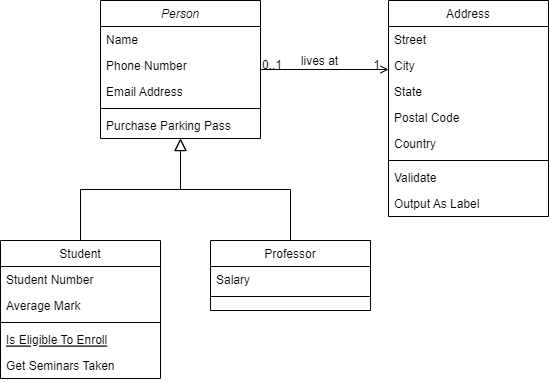

The diagram above was exported from draw.io. Its source (the exported page's mxGraphModel, read from the mxfile embedded in the PNG):
<mxGraphModel dx="1120" dy="460" grid="1" gridSize="10" guides="1" tooltips="1" connect="1" arrows="1" fold="1" page="1" pageScale="1" pageWidth="827" pageHeight="1169" math="0" shadow="0">
  <root>
    <mxCell id="WIyWlLk6GJQsqaUBKTNV-0" />
    <mxCell id="WIyWlLk6GJQsqaUBKTNV-1" parent="WIyWlLk6GJQsqaUBKTNV-0" />
    <mxCell id="zkfFHV4jXpPFQw0GAbJ--0" value="Person" style="swimlane;fontStyle=2;align=center;verticalAlign=top;childLayout=stackLayout;horizontal=1;startSize=26;horizontalStack=0;resizeParent=1;resizeLast=0;collapsible=1;marginBottom=0;rounded=0;shadow=0;strokeWidth=1;" parent="WIyWlLk6GJQsqaUBKTNV-1" vertex="1">
      <mxGeometry x="220" y="120" width="160" height="138" as="geometry">
        <mxRectangle x="230" y="140" width="160" height="26" as="alternateBounds" />
      </mxGeometry>
    </mxCell>
    <mxCell id="zkfFHV4jXpPFQw0GAbJ--1" value="Name" style="text;align=left;verticalAlign=top;spacingLeft=4;spacingRight=4;overflow=hidden;rotatable=0;points=[[0,0.5],[1,0.5]];portConstraint=eastwest;" parent="zkfFHV4jXpPFQw0GAbJ--0" vertex="1">
      <mxGeometry y="26" width="160" height="26" as="geometry" />
    </mxCell>
    <mxCell id="zkfFHV4jXpPFQw0GAbJ--2" value="Phone Number" style="text;align=left;verticalAlign=top;spacingLeft=4;spacingRight=4;overflow=hidden;rotatable=0;points=[[0,0.5],[1,0.5]];portConstraint=eastwest;rounded=0;shadow=0;html=0;" parent="zkfFHV4jXpPFQw0GAbJ--0" vertex="1">
      <mxGeometry y="52" width="160" height="26" as="geometry" />
    </mxCell>
    <mxCell id="zkfFHV4jXpPFQw0GAbJ--3" value="Email Address" style="text;align=left;verticalAlign=top;spacingLeft=4;spacingRight=4;overflow=hidden;rotatable=0;points=[[0,0.5],[1,0.5]];portConstraint=eastwest;rounded=0;shadow=0;html=0;" parent="zkfFHV4jXpPFQw0GAbJ--0" vertex="1">
      <mxGeometry y="78" width="160" height="26" as="geometry" />
    </mxCell>
    <mxCell id="zkfFHV4jXpPFQw0GAbJ--4" value="" style="line;html=1;strokeWidth=1;align=left;verticalAlign=middle;spacingTop=-1;spacingLeft=3;spacingRight=3;rotatable=0;labelPosition=right;points=[];portConstraint=eastwest;" parent="zkfFHV4jXpPFQw0GAbJ--0" vertex="1">
      <mxGeometry y="104" width="160" height="8" as="geometry" />
    </mxCell>
    <mxCell id="zkfFHV4jXpPFQw0GAbJ--5" value="Purchase Parking Pass" style="text;align=left;verticalAlign=top;spacingLeft=4;spacingRight=4;overflow=hidden;rotatable=0;points=[[0,0.5],[1,0.5]];portConstraint=eastwest;" parent="zkfFHV4jXpPFQw0GAbJ--0" vertex="1">
      <mxGeometry y="112" width="160" height="26" as="geometry" />
    </mxCell>
    <mxCell id="zkfFHV4jXpPFQw0GAbJ--6" value="Student" style="swimlane;fontStyle=0;align=center;verticalAlign=top;childLayout=stackLayout;horizontal=1;startSize=26;horizontalStack=0;resizeParent=1;resizeLast=0;collapsible=1;marginBottom=0;rounded=0;shadow=0;strokeWidth=1;" parent="WIyWlLk6GJQsqaUBKTNV-1" vertex="1">
      <mxGeometry x="120" y="360" width="160" height="138" as="geometry">
        <mxRectangle x="130" y="380" width="160" height="26" as="alternateBounds" />
      </mxGeometry>
    </mxCell>
    <mxCell id="zkfFHV4jXpPFQw0GAbJ--7" value="Student Number" style="text;align=left;verticalAlign=top;spacingLeft=4;spacingRight=4;overflow=hidden;rotatable=0;points=[[0,0.5],[1,0.5]];portConstraint=eastwest;" parent="zkfFHV4jXpPFQw0GAbJ--6" vertex="1">
      <mxGeometry y="26" width="160" height="26" as="geometry" />
    </mxCell>
    <mxCell id="zkfFHV4jXpPFQw0GAbJ--8" value="Average Mark" style="text;align=left;verticalAlign=top;spacingLeft=4;spacingRight=4;overflow=hidden;rotatable=0;points=[[0,0.5],[1,0.5]];portConstraint=eastwest;rounded=0;shadow=0;html=0;" parent="zkfFHV4jXpPFQw0GAbJ--6" vertex="1">
      <mxGeometry y="52" width="160" height="26" as="geometry" />
    </mxCell>
    <mxCell id="zkfFHV4jXpPFQw0GAbJ--9" value="" style="line;html=1;strokeWidth=1;align=left;verticalAlign=middle;spacingTop=-1;spacingLeft=3;spacingRight=3;rotatable=0;labelPosition=right;points=[];portConstraint=eastwest;" parent="zkfFHV4jXpPFQw0GAbJ--6" vertex="1">
      <mxGeometry y="78" width="160" height="8" as="geometry" />
    </mxCell>
    <mxCell id="zkfFHV4jXpPFQw0GAbJ--10" value="Is Eligible To Enroll" style="text;align=left;verticalAlign=top;spacingLeft=4;spacingRight=4;overflow=hidden;rotatable=0;points=[[0,0.5],[1,0.5]];portConstraint=eastwest;fontStyle=4" parent="zkfFHV4jXpPFQw0GAbJ--6" vertex="1">
      <mxGeometry y="86" width="160" height="26" as="geometry" />
    </mxCell>
    <mxCell id="zkfFHV4jXpPFQw0GAbJ--11" value="Get Seminars Taken" style="text;align=left;verticalAlign=top;spacingLeft=4;spacingRight=4;overflow=hidden;rotatable=0;points=[[0,0.5],[1,0.5]];portConstraint=eastwest;" parent="zkfFHV4jXpPFQw0GAbJ--6" vertex="1">
      <mxGeometry y="112" width="160" height="26" as="geometry" />
    </mxCell>
    <mxCell id="zkfFHV4jXpPFQw0GAbJ--12" value="" style="endArrow=block;endSize=10;endFill=0;shadow=0;strokeWidth=1;rounded=0;curved=0;edgeStyle=elbowEdgeStyle;elbow=vertical;" parent="WIyWlLk6GJQsqaUBKTNV-1" source="zkfFHV4jXpPFQw0GAbJ--6" target="zkfFHV4jXpPFQw0GAbJ--0" edge="1">
      <mxGeometry width="160" relative="1" as="geometry">
        <mxPoint x="200" y="203" as="sourcePoint" />
        <mxPoint x="200" y="203" as="targetPoint" />
      </mxGeometry>
    </mxCell>
    <mxCell id="zkfFHV4jXpPFQw0GAbJ--13" value="Professor" style="swimlane;fontStyle=0;align=center;verticalAlign=top;childLayout=stackLayout;horizontal=1;startSize=26;horizontalStack=0;resizeParent=1;resizeLast=0;collapsible=1;marginBottom=0;rounded=0;shadow=0;strokeWidth=1;" parent="WIyWlLk6GJQsqaUBKTNV-1" vertex="1">
      <mxGeometry x="330" y="360" width="160" height="70" as="geometry">
        <mxRectangle x="340" y="380" width="170" height="26" as="alternateBounds" />
      </mxGeometry>
    </mxCell>
    <mxCell id="zkfFHV4jXpPFQw0GAbJ--14" value="Salary" style="text;align=left;verticalAlign=top;spacingLeft=4;spacingRight=4;overflow=hidden;rotatable=0;points=[[0,0.5],[1,0.5]];portConstraint=eastwest;" parent="zkfFHV4jXpPFQw0GAbJ--13" vertex="1">
      <mxGeometry y="26" width="160" height="26" as="geometry" />
    </mxCell>
    <mxCell id="zkfFHV4jXpPFQw0GAbJ--15" value="" style="line;html=1;strokeWidth=1;align=left;verticalAlign=middle;spacingTop=-1;spacingLeft=3;spacingRight=3;rotatable=0;labelPosition=right;points=[];portConstraint=eastwest;" parent="zkfFHV4jXpPFQw0GAbJ--13" vertex="1">
      <mxGeometry y="52" width="160" height="8" as="geometry" />
    </mxCell>
    <mxCell id="zkfFHV4jXpPFQw0GAbJ--16" value="" style="endArrow=block;endSize=10;endFill=0;shadow=0;strokeWidth=1;rounded=0;curved=0;edgeStyle=elbowEdgeStyle;elbow=vertical;" parent="WIyWlLk6GJQsqaUBKTNV-1" source="zkfFHV4jXpPFQw0GAbJ--13" target="zkfFHV4jXpPFQw0GAbJ--0" edge="1">
      <mxGeometry width="160" relative="1" as="geometry">
        <mxPoint x="210" y="373" as="sourcePoint" />
        <mxPoint x="310" y="271" as="targetPoint" />
      </mxGeometry>
    </mxCell>
    <mxCell id="zkfFHV4jXpPFQw0GAbJ--17" value="Address" style="swimlane;fontStyle=0;align=center;verticalAlign=top;childLayout=stackLayout;horizontal=1;startSize=26;horizontalStack=0;resizeParent=1;resizeLast=0;collapsible=1;marginBottom=0;rounded=0;shadow=0;strokeWidth=1;" parent="WIyWlLk6GJQsqaUBKTNV-1" vertex="1">
      <mxGeometry x="508" y="120" width="160" height="216" as="geometry">
        <mxRectangle x="550" y="140" width="160" height="26" as="alternateBounds" />
      </mxGeometry>
    </mxCell>
    <mxCell id="zkfFHV4jXpPFQw0GAbJ--18" value="Street" style="text;align=left;verticalAlign=top;spacingLeft=4;spacingRight=4;overflow=hidden;rotatable=0;points=[[0,0.5],[1,0.5]];portConstraint=eastwest;" parent="zkfFHV4jXpPFQw0GAbJ--17" vertex="1">
      <mxGeometry y="26" width="160" height="26" as="geometry" />
    </mxCell>
    <mxCell id="zkfFHV4jXpPFQw0GAbJ--19" value="City" style="text;align=left;verticalAlign=top;spacingLeft=4;spacingRight=4;overflow=hidden;rotatable=0;points=[[0,0.5],[1,0.5]];portConstraint=eastwest;rounded=0;shadow=0;html=0;" parent="zkfFHV4jXpPFQw0GAbJ--17" vertex="1">
      <mxGeometry y="52" width="160" height="26" as="geometry" />
    </mxCell>
    <mxCell id="zkfFHV4jXpPFQw0GAbJ--20" value="State" style="text;align=left;verticalAlign=top;spacingLeft=4;spacingRight=4;overflow=hidden;rotatable=0;points=[[0,0.5],[1,0.5]];portConstraint=eastwest;rounded=0;shadow=0;html=0;" parent="zkfFHV4jXpPFQw0GAbJ--17" vertex="1">
      <mxGeometry y="78" width="160" height="26" as="geometry" />
    </mxCell>
    <mxCell id="zkfFHV4jXpPFQw0GAbJ--21" value="Postal Code" style="text;align=left;verticalAlign=top;spacingLeft=4;spacingRight=4;overflow=hidden;rotatable=0;points=[[0,0.5],[1,0.5]];portConstraint=eastwest;rounded=0;shadow=0;html=0;" parent="zkfFHV4jXpPFQw0GAbJ--17" vertex="1">
      <mxGeometry y="104" width="160" height="26" as="geometry" />
    </mxCell>
    <mxCell id="zkfFHV4jXpPFQw0GAbJ--22" value="Country" style="text;align=left;verticalAlign=top;spacingLeft=4;spacingRight=4;overflow=hidden;rotatable=0;points=[[0,0.5],[1,0.5]];portConstraint=eastwest;rounded=0;shadow=0;html=0;" parent="zkfFHV4jXpPFQw0GAbJ--17" vertex="1">
      <mxGeometry y="130" width="160" height="26" as="geometry" />
    </mxCell>
    <mxCell id="zkfFHV4jXpPFQw0GAbJ--23" value="" style="line;html=1;strokeWidth=1;align=left;verticalAlign=middle;spacingTop=-1;spacingLeft=3;spacingRight=3;rotatable=0;labelPosition=right;points=[];portConstraint=eastwest;" parent="zkfFHV4jXpPFQw0GAbJ--17" vertex="1">
      <mxGeometry y="156" width="160" height="8" as="geometry" />
    </mxCell>
    <mxCell id="zkfFHV4jXpPFQw0GAbJ--24" value="Validate" style="text;align=left;verticalAlign=top;spacingLeft=4;spacingRight=4;overflow=hidden;rotatable=0;points=[[0,0.5],[1,0.5]];portConstraint=eastwest;" parent="zkfFHV4jXpPFQw0GAbJ--17" vertex="1">
      <mxGeometry y="164" width="160" height="26" as="geometry" />
    </mxCell>
    <mxCell id="zkfFHV4jXpPFQw0GAbJ--25" value="Output As Label" style="text;align=left;verticalAlign=top;spacingLeft=4;spacingRight=4;overflow=hidden;rotatable=0;points=[[0,0.5],[1,0.5]];portConstraint=eastwest;" parent="zkfFHV4jXpPFQw0GAbJ--17" vertex="1">
      <mxGeometry y="190" width="160" height="26" as="geometry" />
    </mxCell>
    <mxCell id="zkfFHV4jXpPFQw0GAbJ--26" value="" style="endArrow=open;shadow=0;strokeWidth=1;rounded=0;curved=0;endFill=1;edgeStyle=elbowEdgeStyle;elbow=vertical;" parent="WIyWlLk6GJQsqaUBKTNV-1" source="zkfFHV4jXpPFQw0GAbJ--0" target="zkfFHV4jXpPFQw0GAbJ--17" edge="1">
      <mxGeometry x="0.5" y="41" relative="1" as="geometry">
        <mxPoint x="380" y="192" as="sourcePoint" />
        <mxPoint x="540" y="192" as="targetPoint" />
        <mxPoint x="-40" y="32" as="offset" />
      </mxGeometry>
    </mxCell>
    <mxCell id="zkfFHV4jXpPFQw0GAbJ--27" value="0..1" style="resizable=0;align=left;verticalAlign=bottom;labelBackgroundColor=none;fontSize=12;" parent="zkfFHV4jXpPFQw0GAbJ--26" connectable="0" vertex="1">
      <mxGeometry x="-1" relative="1" as="geometry">
        <mxPoint y="4" as="offset" />
      </mxGeometry>
    </mxCell>
    <mxCell id="zkfFHV4jXpPFQw0GAbJ--28" value="1" style="resizable=0;align=right;verticalAlign=bottom;labelBackgroundColor=none;fontSize=12;" parent="zkfFHV4jXpPFQw0GAbJ--26" connectable="0" vertex="1">
      <mxGeometry x="1" relative="1" as="geometry">
        <mxPoint x="-7" y="4" as="offset" />
      </mxGeometry>
    </mxCell>
    <mxCell id="zkfFHV4jXpPFQw0GAbJ--29" value="lives at" style="text;html=1;resizable=0;points=[];;align=center;verticalAlign=middle;labelBackgroundColor=none;rounded=0;shadow=0;strokeWidth=1;fontSize=12;" parent="zkfFHV4jXpPFQw0GAbJ--26" vertex="1" connectable="0">
      <mxGeometry x="0.5" y="49" relative="1" as="geometry">
        <mxPoint x="-38" y="40" as="offset" />
      </mxGeometry>
    </mxCell>
  </root>
</mxGraphModel>